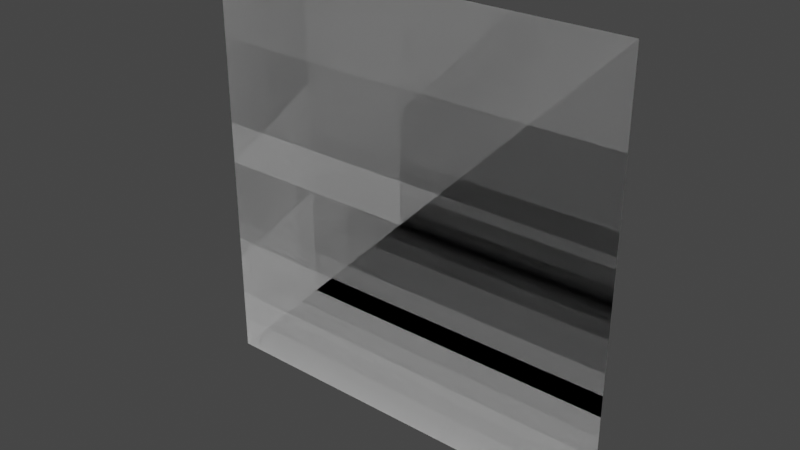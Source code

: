 # Source: PlayerButtons.blend  (saved by Blender 2.82.7; exported with 4.5.12 LTS)
import bpy
from mathutils import Matrix  # noqa: F401  (used for matrix-valued properties, if any)

bpy.ops.wm.read_factory_settings(use_empty=True)
scene = bpy.context.scene
scene.name = 'Scene'

# ---- collections
col_collection = bpy.data.collections.new('Collection'); scene.collection.children.link(col_collection)

# ---- world
world_world = bpy.data.worlds.new('World'); scene.world = world_world
world_world.use_nodes = True; world_world.node_tree.nodes.clear()
_N = world_world.node_tree.nodes; _L = world_world.node_tree.links
n0 = _N.new('ShaderNodeOutputWorld'); n0.name = 'World Output'; n0.location = (300, 300)
n1 = _N.new('ShaderNodeBackground'); n1.name = 'Background'; n1.location = (10, 300)
n1.inputs[0].default_value = (0.05088, 0.05088, 0.05088, 1.0)
_L.new(n1.outputs[0], n0.inputs[0])
n0.is_active_output = True
world_world.color = (0.05088, 0.05088, 0.05088)
world_world.use_sun_shadow = False
world_world.sun_shadow_jitter_overblur = 0.0

# ---- meshes
me_stopbutton = bpy.data.meshes.new('StopButton')
me_stopbutton.from_pydata([(-1.0, -1.0, 0.0), (1.0, -1.0, 0.0), (-1.0, 1.0, 0.0), (1.0, 1.0, 0.0)], [], [(0, 1, 3, 2)])
_uv = me_stopbutton.uv_layers.new(name='UVMap')
_uv.uv.foreach_set('vector', [1.0, 0.3281, 0.6719, 0.3281, 0.6719, 0.0, 1.0, 0.0])
me_stopbutton.use_remesh_fix_poles = True
me_stopbutton.use_remesh_preserve_attributes = False
me_stopbutton.use_mirror_vertex_groups = False
me_stopbutton.update()
me_restartbutton = bpy.data.meshes.new('RestartButton')
me_restartbutton.from_pydata([(-1.0, -1.0, 0.0), (1.0, -1.0, 0.0), (-1.0, 1.0, 0.0), (1.0, 1.0, 0.0)], [], [(0, 1, 3, 2)])
_uv = me_restartbutton.uv_layers.new(name='UVMap')
_uv.uv.foreach_set('vector', [1.0, 1.0, 0.6719, 1.0, 0.6719, 0.6719, 1.0, 0.6719])
me_restartbutton.use_remesh_fix_poles = True
me_restartbutton.use_remesh_preserve_attributes = False
me_restartbutton.use_mirror_vertex_groups = False
me_restartbutton.update()
me_playbutton = bpy.data.meshes.new('PlayButton')
me_playbutton.from_pydata([(-1.0, -1.0, 0.0), (1.0, -1.0, 0.0), (-1.0, 1.0, 0.0), (1.0, 1.0, 0.0)], [], [(0, 1, 3, 2)])
_uv = me_playbutton.uv_layers.new(name='UVMap')
_uv.uv.foreach_set('vector', [0.3281, 1.0, 0.0, 1.0, 0.0, 0.6719, 0.3281, 0.6719])
me_playbutton.use_remesh_fix_poles = True
me_playbutton.use_remesh_preserve_attributes = False
me_playbutton.use_mirror_vertex_groups = False
me_playbutton.update()
me_pausebutton = bpy.data.meshes.new('PauseButton')
me_pausebutton.from_pydata([(-1.0, -1.0, 0.0), (1.0, -1.0, 0.0), (-1.0, 1.0, 0.0), (1.0, 1.0, 0.0)], [], [(0, 1, 3, 2)])
_uv = me_pausebutton.uv_layers.new(name='UVMap')
_uv.uv.foreach_set('vector', [0.3281, 0.0, 0.0, 0.0, 0.0, 0.3281, 0.3281, 0.3281])
me_pausebutton.use_remesh_fix_poles = True
me_pausebutton.use_remesh_preserve_attributes = False
me_pausebutton.use_mirror_vertex_groups = False
me_pausebutton.update()
me_closebutton = bpy.data.meshes.new('CloseButton')
me_closebutton.from_pydata([(-1.0, -1.0, 0.0), (1.0, -1.0, 0.0), (-1.0, 1.0, 0.0), (1.0, 1.0, 0.0)], [], [(0, 1, 3, 2)])
_uv = me_closebutton.uv_layers.new(name='UVMap')
_uv.uv.foreach_set('vector', [0.3359, 0.6641, 0.6641, 0.6641, 0.6641, 0.3359, 0.3359, 0.3359])
me_closebutton.use_remesh_fix_poles = True
me_closebutton.use_remesh_preserve_attributes = False
me_closebutton.use_mirror_vertex_groups = False
me_closebutton.update()
me_loopbutton = bpy.data.meshes.new('LoopButton')
me_loopbutton.from_pydata([(-1.0, -1.0, 0.0), (1.0, -1.0, 0.0), (-1.0, 1.0, 0.0), (1.0, 1.0, 0.0)], [], [(0, 1, 3, 2)])
_uv = me_loopbutton.uv_layers.new(name='UVMap')
_uv.uv.foreach_set('vector', [0.3281, 0.6641, 0.0, 0.6641, 0.0, 0.3359, 0.3281, 0.3359])
me_loopbutton.use_remesh_fix_poles = True
me_loopbutton.use_remesh_preserve_attributes = False
me_loopbutton.use_mirror_vertex_groups = False
me_loopbutton.update()
me_loopgreenbutton = bpy.data.meshes.new('LoopGreenButton')
me_loopgreenbutton.from_pydata([(-1.0, -1.0, 0.0), (1.0, -1.0, 0.0), (-1.0, 1.0, 0.0), (1.0, 1.0, 0.0)], [], [(0, 1, 3, 2)])
_uv = me_loopgreenbutton.uv_layers.new(name='UVMap')
_uv.uv.foreach_set('vector', [1.0, 0.6641, 0.6719, 0.6641, 0.6719, 0.3359, 1.0, 0.3359])
me_loopgreenbutton.use_remesh_fix_poles = True
me_loopgreenbutton.use_remesh_preserve_attributes = False
me_loopgreenbutton.use_mirror_vertex_groups = False
me_loopgreenbutton.update()

# ---- objects
ob_stop = bpy.data.objects.new('Stop', me_stopbutton)
ob_restart = bpy.data.objects.new('Restart', me_restartbutton)
ob_play = bpy.data.objects.new('Play', me_playbutton)
ob_pause = bpy.data.objects.new('Pause', me_pausebutton)
ob_close = bpy.data.objects.new('Close', me_closebutton)
ob_loop = bpy.data.objects.new('Loop', me_loopbutton)
ob_loopgreen = bpy.data.objects.new('LoopGreen', me_loopgreenbutton)

# ---- transforms, parenting, visibility, modifiers, constraints
ob_stop.location = (0.0, 0.0, 0.0)
ob_stop.rotation_euler = (1.571, 0.0, 0.0)
ob_stop.lineart.crease_threshold = 0.0
ob_restart.location = (0.0, 0.0, 0.0)
ob_restart.rotation_euler = (1.571, 0.0, 0.0)
ob_restart.lineart.crease_threshold = 0.0
ob_play.location = (0.0, 0.0, 0.0)
ob_play.rotation_euler = (1.571, 0.0, 0.0)
ob_play.lineart.crease_threshold = 0.0
ob_pause.location = (0.0, 0.0, 0.0)
ob_pause.rotation_euler = (1.571, 0.0, 0.0)
ob_pause.lineart.crease_threshold = 0.0
ob_close.location = (0.0, 0.0, 0.0)
ob_close.rotation_euler = (1.571, 0.0, 0.0)
ob_close.lineart.crease_threshold = 0.0
ob_loop.location = (0.0, 0.0, 0.0)
ob_loop.rotation_euler = (1.571, 0.0, 0.0)
ob_loop.lineart.crease_threshold = 0.0
ob_loopgreen.location = (0.0, 0.0, 0.0)
ob_loopgreen.rotation_euler = (1.571, 0.0, 0.0)
ob_loopgreen.lineart.crease_threshold = 0.0

# ---- collection membership
col_collection.objects.link(ob_stop)
col_collection.objects.link(ob_restart)
col_collection.objects.link(ob_play)
col_collection.objects.link(ob_pause)
col_collection.objects.link(ob_close)
col_collection.objects.link(ob_loop)
col_collection.objects.link(ob_loopgreen)

# ---- scene / render settings (as saved in the file)
scene.frame_start = 1; scene.frame_end = 250; scene.frame_set(0)
scene.render.engine = 'BLENDER_EEVEE_NEXT'
scene.cycles.use_denoising = False
scene.cycles.samples = 128
scene.cycles.sampling_pattern = 'TABULATED_SOBOL'
scene.cycles.use_adaptive_sampling = False
scene.cycles.use_light_tree = False
scene.view_settings.view_transform = 'Filmic'
bpy.context.view_layer.update()

# ---- added for rendering (the .blend has no active camera and no usable light): camera, sun
cam_auto = bpy.data.cameras.new('AutoCamera')
cam_auto.lens = 50.0
cam_auto.sensor_width = 36.0
cam_auto.clip_end = 1000.0
ob_auto_camera = bpy.data.objects.new('AutoCamera', cam_auto)
scene.collection.objects.link(ob_auto_camera)
ob_auto_camera.location = (2.61693, -3.14032, 2.09354)
ob_auto_camera.rotation_euler = (1.09748, -7.21219e-08, 0.694738)
scene.camera = ob_auto_camera
light_auto_sun = bpy.data.lights.new('AutoSun', 'SUN')
light_auto_sun.energy = 3.0
light_auto_sun.angle = 0.0523599
ob_auto_sun = bpy.data.objects.new('AutoSun', light_auto_sun)
scene.collection.objects.link(ob_auto_sun)
ob_auto_sun.rotation_euler = (0.872665, 0.174533, 0.523599)
bpy.context.view_layer.update()
